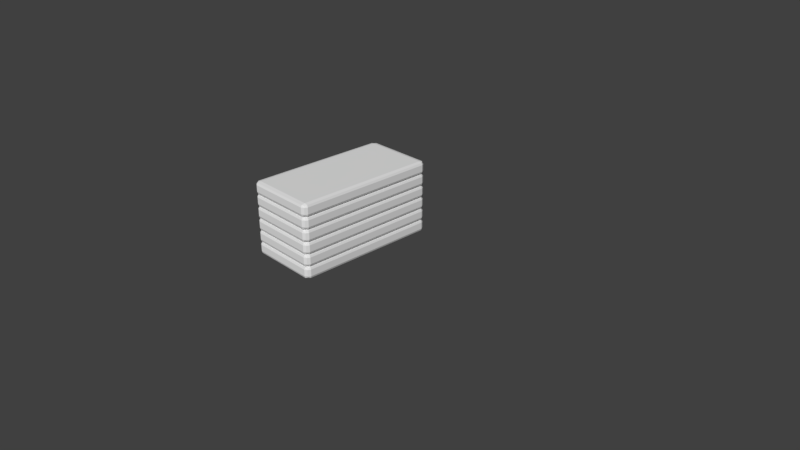 # Source: dominostack.blend  (saved by Blender 2.79.0; exported with 4.5.12 LTS)
import bpy
from mathutils import Matrix  # noqa: F401  (used for matrix-valued properties, if any)

bpy.ops.wm.read_factory_settings(use_empty=True)
scene = bpy.context.scene
scene.name = 'Scene'

# ---- collections
col_collection_1 = bpy.data.collections.new('Collection 1'); scene.collection.children.link(col_collection_1)

# ---- materials (node trees are filled in below, after node groups)
mat_material = bpy.data.materials.new('Material')
mat_material.alpha_threshold = 0.0
mat_material.use_transparent_shadow = False
mat_material.roughness = 0.5
mat_material.line_color = (0.0, 0.0, 0.0, 1.0)

# ---- material node trees

# ---- world
world_world = bpy.data.worlds.new('World'); scene.world = world_world
world_world.color = (0.05088, 0.05088, 0.05088)
world_world.use_sun_shadow = False
world_world.sun_shadow_jitter_overblur = 0.0
world_world.cycles.sampling_method = 'MANUAL'

# ---- cameras
cam_camera = bpy.data.cameras.new('Camera')
cam_camera.clip_end = 100.0
cam_camera.lens = 35.0
cam_camera.sensor_width = 32.0
cam_camera.sensor_height = 18.0
cam_camera.ortho_scale = 7.314
cam_camera.dof.focus_distance = 0.0
cam_camera.dof.aperture_fstop = 128.0

# ---- meshes
me_cube_010 = bpy.data.meshes.new('Cube.010')
me_cube_010.from_pydata([(0.97, 0.97, -0.07167), (0.97, -0.97, -0.07167), (0.03, -0.97, -0.07167), (0.03, 0.97, -0.07167), (0.97, 0.97, 0.065), (0.97, -0.97, 0.065), (0.03, -0.97, 0.065), (0.03, 0.97, 0.065), (0.0554, 0.99, -0.07667), (0.0554, -0.99, -0.07667), (0.0554, 0.99, 0.07), (0.0554, -0.99, 0.07), (0.9455, 0.99, -0.07667), (0.9455, -0.99, -0.07667), (0.9455, 0.99, 0.07), (0.9455, -0.99, 0.07), (0.99, -0.9397, -0.07667), (0.01, -0.9397, -0.07667), (0.99, -0.9397, 0.07), (0.01, -0.9397, 0.07), (0.0554, -0.9397, 0.08), (0.0554, -0.9397, -0.08667), (0.9455, -0.9397, -0.08667), (0.9455, -0.9397, 0.08), (0.01, 0.9434, -0.07667), (0.01, 0.9434, 0.07), (0.0554, 0.9434, -0.08667), (0.9455, 0.9434, -0.08667), (0.99, 0.9434, -0.07667), (0.99, 0.9434, 0.07), (0.0554, 0.9434, 0.08), (0.9455, 0.9434, 0.08), (0.98, 0.98, 0.0429), (0.98, -0.98, 0.0429), (0.02, -0.98, 0.0429), (0.02, 0.98, 0.0429), (0.0554, 1.0, 0.0429), (0.0554, -1.0, 0.0429), (0.9455, -1.0, 0.0429), (0.9455, 1.0, 0.0429), (-1.899e-07, -0.9397, 0.0429), (1.0, -0.9397, 0.0429), (1.0, 0.9434, 0.0429), (1.141e-07, 0.9434, 0.0429), (0.0554, -1.0, -0.04817), (0.9455, -1.0, -0.04817), (-3.717e-08, -0.9397, -0.04817), (1.0, -0.9397, -0.04817), (1.0, 0.9434, -0.04817), (2.922e-07, 0.9434, -0.04817), (0.98, 0.98, -0.04817), (0.98, -0.98, -0.04817), (0.02, -0.98, -0.04817), (0.02, 0.98, -0.04817), (0.0554, 1.0, -0.04817), (0.9455, 1.0, -0.04817)], [], [(21, 9, 2, 17), (20, 19, 6, 11), (41, 18, 5, 33), (37, 11, 6, 34), (43, 25, 7, 35), (54, 8, 3, 53), (55, 12, 8, 54), (38, 15, 11, 37), (23, 20, 11, 15), (22, 13, 9, 21), (16, 1, 13, 22), (18, 23, 15, 5), (33, 5, 15, 38), (50, 0, 12, 55), (29, 31, 23, 18), (28, 16, 22, 27), (27, 22, 21, 26), (31, 30, 20, 23), (34, 6, 19, 40), (42, 29, 18, 41), (30, 25, 19, 20), (26, 21, 17, 24), (8, 26, 24, 3), (10, 7, 25, 30), (32, 4, 29, 42), (14, 10, 30, 31), (12, 27, 26, 8), (0, 28, 27, 12), (4, 14, 31, 29), (40, 19, 25, 43), (46, 40, 43, 49), (50, 32, 42, 48), (48, 42, 41, 47), (52, 34, 40, 46), (4, 32, 39, 14), (51, 33, 38, 45), (45, 38, 37, 44), (14, 39, 36, 10), (10, 36, 35, 7), (49, 43, 35, 53), (44, 37, 34, 52), (47, 41, 33, 51), (16, 47, 51, 1), (9, 44, 52, 2), (24, 49, 53, 3), (13, 45, 44, 9), (1, 51, 45, 13), (2, 52, 46, 17), (28, 48, 47, 16), (0, 50, 48, 28), (17, 46, 49, 24), (32, 50, 55, 39), (39, 55, 54, 36), (36, 54, 53, 35)])
_uv = me_cube_010.uv_layers.new(name='UVMap')
_uv.uv.foreach_set('vector', [0.2307, 0.01727, 0.2312, 0.004707, 0.2376, 0.009631, 0.242, 0.01754, 0.2303, 0.9829, 0.2416, 0.9826, 0.2372, 0.9905, 0.2308, 0.9954, 0.2535, 0.03274, 0.2532, 0.04005, 0.2438, 0.03988, 0.2423, 0.03326, 0.252, 0.1124, 0.2517, 0.1192, 0.2437, 0.1192, 0.2423, 0.1129, 0.6827, 0.04767, 0.6831, 0.04029, 0.6919, 0.04043, 0.6932, 0.0472, 0.2089, 0.4891, 0.2084, 0.4824, 0.2159, 0.4807, 0.2183, 0.4875, 0.01996, 0.4892, 0.02053, 0.4827, 0.2084, 0.4824, 0.2089, 0.4891, 0.4607, 0.1123, 0.461, 0.1193, 0.2517, 0.1192, 0.252, 0.1124, 0.0113, 0.9872, 0.2303, 0.9829, 0.2308, 0.9954, 0.01127, 0.9999, 0.01133, 0.01278, 0.01129, 8.546e-05, 0.2312, 0.004707, 0.2307, 0.01727, 8.546e-05, 0.01266, 0.004806, 0.004805, 0.01129, 8.546e-05, 0.01133, 0.01278, 8.575e-05, 0.9874, 0.0113, 0.9872, 0.01127, 0.9999, 0.004792, 0.9952, 0.4704, 0.1127, 0.4691, 0.1192, 0.461, 0.1193, 0.4607, 0.1123, 0.01034, 0.4876, 0.01298, 0.4806, 0.02053, 0.4827, 0.01996, 0.4892, 0.006918, 0.5275, 0.0185, 0.5293, 0.0113, 0.9872, 8.575e-05, 0.9874, 0.006889, 0.4736, 8.546e-05, 0.01266, 0.01133, 0.01278, 0.01852, 0.4719, 0.01852, 0.4719, 0.01133, 0.01278, 0.2307, 0.01727, 0.2104, 0.4722, 0.0185, 0.5293, 0.2104, 0.5282, 0.2303, 0.9829, 0.0113, 0.9872, 0.2422, 0.04724, 0.2437, 0.04044, 0.2533, 0.04026, 0.2537, 0.04775, 0.6826, 0.0326, 0.683, 0.04009, 0.2532, 0.04005, 0.2535, 0.03274, 0.2104, 0.5282, 0.2219, 0.5264, 0.2416, 0.9826, 0.2303, 0.9829, 0.2104, 0.4722, 0.2307, 0.01727, 0.242, 0.01754, 0.2219, 0.4741, 0.2084, 0.4824, 0.2104, 0.4722, 0.2219, 0.4741, 0.2159, 0.4807, 0.2083, 0.5179, 0.2158, 0.5198, 0.2219, 0.5264, 0.2104, 0.5282, 0.6932, 0.0331, 0.6918, 0.03994, 0.683, 0.04009, 0.6826, 0.0326, 0.02049, 0.5185, 0.2083, 0.5179, 0.2104, 0.5282, 0.0185, 0.5293, 0.02053, 0.4827, 0.01852, 0.4719, 0.2104, 0.4722, 0.2084, 0.4824, 0.01298, 0.4806, 0.006889, 0.4736, 0.01852, 0.4719, 0.02053, 0.4827, 0.01302, 0.5205, 0.02049, 0.5185, 0.0185, 0.5293, 0.006918, 0.5275, 0.2537, 0.04775, 0.2533, 0.04026, 0.6831, 0.04029, 0.6827, 0.04767, 0.2535, 0.07277, 0.2537, 0.04775, 0.6827, 0.04767, 0.6828, 0.07267, 0.693, 0.007134, 0.6932, 0.0331, 0.6826, 0.0326, 0.6828, 0.007612, 0.6828, 0.007612, 0.6826, 0.0326, 0.2535, 0.03274, 0.2535, 0.007701, 0.2424, 0.07326, 0.2422, 0.04724, 0.2537, 0.04775, 0.2535, 0.07277, 0.01302, 0.5205, 0.01053, 0.5139, 0.01992, 0.5121, 0.02049, 0.5185, 0.4703, 0.08714, 0.4704, 0.1127, 0.4607, 0.1123, 0.4608, 0.08754, 0.4608, 0.08754, 0.4607, 0.1123, 0.252, 0.1124, 0.2521, 0.08768, 0.02049, 0.5185, 0.01992, 0.5121, 0.2088, 0.5117, 0.2083, 0.5179, 0.2083, 0.5179, 0.2088, 0.5117, 0.2183, 0.5133, 0.2158, 0.5198, 0.6828, 0.07267, 0.6827, 0.04767, 0.6932, 0.0472, 0.6931, 0.07316, 0.2521, 0.08768, 0.252, 0.1124, 0.2423, 0.1129, 0.2422, 0.08733, 0.2535, 0.007701, 0.2535, 0.03274, 0.2423, 0.03326, 0.2422, 0.007268, 0.2532, 8.546e-05, 0.2535, 0.007701, 0.2422, 0.007268, 0.2437, 0.0002813, 0.2517, 0.08038, 0.2521, 0.08768, 0.2422, 0.08733, 0.2435, 0.08052, 0.6831, 0.08021, 0.6828, 0.07267, 0.6931, 0.07316, 0.6917, 0.08006, 0.4612, 0.08042, 0.4608, 0.08754, 0.2521, 0.08768, 0.2517, 0.08038, 0.469, 0.08052, 0.4703, 0.08714, 0.4608, 0.08754, 0.4612, 0.08042, 0.2439, 0.08006, 0.2424, 0.07326, 0.2535, 0.07277, 0.2532, 0.08021, 0.6831, 0.0001762, 0.6828, 0.007612, 0.2535, 0.007701, 0.2532, 8.546e-05, 0.6916, 0.0003034, 0.693, 0.007134, 0.6828, 0.007612, 0.6831, 0.0001762, 0.2532, 0.08021, 0.2535, 0.07277, 0.6828, 0.07267, 0.6831, 0.08021, 0.01053, 0.5139, 0.01034, 0.4876, 0.01996, 0.4892, 0.01992, 0.5121, 0.01992, 0.5121, 0.01996, 0.4892, 0.2089, 0.4891, 0.2088, 0.5117, 0.2088, 0.5117, 0.2089, 0.4891, 0.2183, 0.4875, 0.2183, 0.5133])
me_cube_010.materials.append(mat_material)
me_cube_010.use_remesh_preserve_volume = False
me_cube_010.use_remesh_preserve_attributes = False
me_cube_010.use_mirror_vertex_groups = False
me_cube_010.update()
me_cube_009 = bpy.data.meshes.new('Cube.009')
me_cube_009.from_pydata([(0.97, 0.97, -0.07167), (0.97, -0.97, -0.07167), (0.03, -0.97, -0.07167), (0.03, 0.97, -0.07167), (0.97, 0.97, 0.065), (0.97, -0.97, 0.065), (0.03, -0.97, 0.065), (0.03, 0.97, 0.065), (0.0554, 0.99, -0.07667), (0.0554, -0.99, -0.07667), (0.0554, 0.99, 0.07), (0.0554, -0.99, 0.07), (0.9455, 0.99, -0.07667), (0.9455, -0.99, -0.07667), (0.9455, 0.99, 0.07), (0.9455, -0.99, 0.07), (0.99, -0.9397, -0.07667), (0.01, -0.9397, -0.07667), (0.99, -0.9397, 0.07), (0.01, -0.9397, 0.07), (0.0554, -0.9397, 0.08), (0.0554, -0.9397, -0.08667), (0.9455, -0.9397, -0.08667), (0.9455, -0.9397, 0.08), (0.01, 0.9434, -0.07667), (0.01, 0.9434, 0.07), (0.0554, 0.9434, -0.08667), (0.9455, 0.9434, -0.08667), (0.99, 0.9434, -0.07667), (0.99, 0.9434, 0.07), (0.0554, 0.9434, 0.08), (0.9455, 0.9434, 0.08), (0.98, 0.98, 0.0429), (0.98, -0.98, 0.0429), (0.02, -0.98, 0.0429), (0.02, 0.98, 0.0429), (0.0554, 1.0, 0.0429), (0.0554, -1.0, 0.0429), (0.9455, -1.0, 0.0429), (0.9455, 1.0, 0.0429), (-1.899e-07, -0.9397, 0.0429), (1.0, -0.9397, 0.0429), (1.0, 0.9434, 0.0429), (1.141e-07, 0.9434, 0.0429), (0.0554, -1.0, -0.04817), (0.9455, -1.0, -0.04817), (-3.717e-08, -0.9397, -0.04817), (1.0, -0.9397, -0.04817), (1.0, 0.9434, -0.04817), (2.922e-07, 0.9434, -0.04817), (0.98, 0.98, -0.04817), (0.98, -0.98, -0.04817), (0.02, -0.98, -0.04817), (0.02, 0.98, -0.04817), (0.0554, 1.0, -0.04817), (0.9455, 1.0, -0.04817)], [], [(21, 9, 2, 17), (20, 19, 6, 11), (41, 18, 5, 33), (37, 11, 6, 34), (43, 25, 7, 35), (54, 8, 3, 53), (55, 12, 8, 54), (38, 15, 11, 37), (23, 20, 11, 15), (22, 13, 9, 21), (16, 1, 13, 22), (18, 23, 15, 5), (33, 5, 15, 38), (50, 0, 12, 55), (29, 31, 23, 18), (28, 16, 22, 27), (27, 22, 21, 26), (31, 30, 20, 23), (34, 6, 19, 40), (42, 29, 18, 41), (30, 25, 19, 20), (26, 21, 17, 24), (8, 26, 24, 3), (10, 7, 25, 30), (32, 4, 29, 42), (14, 10, 30, 31), (12, 27, 26, 8), (0, 28, 27, 12), (4, 14, 31, 29), (40, 19, 25, 43), (46, 40, 43, 49), (50, 32, 42, 48), (48, 42, 41, 47), (52, 34, 40, 46), (4, 32, 39, 14), (51, 33, 38, 45), (45, 38, 37, 44), (14, 39, 36, 10), (10, 36, 35, 7), (49, 43, 35, 53), (44, 37, 34, 52), (47, 41, 33, 51), (16, 47, 51, 1), (9, 44, 52, 2), (24, 49, 53, 3), (13, 45, 44, 9), (1, 51, 45, 13), (2, 52, 46, 17), (28, 48, 47, 16), (0, 50, 48, 28), (17, 46, 49, 24), (32, 50, 55, 39), (39, 55, 54, 36), (36, 54, 53, 35)])
_uv = me_cube_009.uv_layers.new(name='UVMap')
_uv.uv.foreach_set('vector', [0.2307, 0.01727, 0.2312, 0.004707, 0.2376, 0.009631, 0.242, 0.01754, 0.2303, 0.9829, 0.2416, 0.9826, 0.2372, 0.9905, 0.2308, 0.9954, 0.2535, 0.03274, 0.2532, 0.04005, 0.2438, 0.03988, 0.2423, 0.03326, 0.252, 0.1124, 0.2517, 0.1192, 0.2437, 0.1192, 0.2423, 0.1129, 0.6827, 0.04767, 0.6831, 0.04029, 0.6919, 0.04043, 0.6932, 0.0472, 0.2089, 0.4891, 0.2084, 0.4824, 0.2159, 0.4807, 0.2183, 0.4875, 0.01996, 0.4892, 0.02053, 0.4827, 0.2084, 0.4824, 0.2089, 0.4891, 0.4607, 0.1123, 0.461, 0.1193, 0.2517, 0.1192, 0.252, 0.1124, 0.0113, 0.9872, 0.2303, 0.9829, 0.2308, 0.9954, 0.01127, 0.9999, 0.01133, 0.01278, 0.01129, 8.546e-05, 0.2312, 0.004707, 0.2307, 0.01727, 8.546e-05, 0.01266, 0.004806, 0.004805, 0.01129, 8.546e-05, 0.01133, 0.01278, 8.575e-05, 0.9874, 0.0113, 0.9872, 0.01127, 0.9999, 0.004792, 0.9952, 0.4704, 0.1127, 0.4691, 0.1192, 0.461, 0.1193, 0.4607, 0.1123, 0.01034, 0.4876, 0.01298, 0.4806, 0.02053, 0.4827, 0.01996, 0.4892, 0.006918, 0.5275, 0.0185, 0.5293, 0.0113, 0.9872, 8.575e-05, 0.9874, 0.006889, 0.4736, 8.546e-05, 0.01266, 0.01133, 0.01278, 0.01852, 0.4719, 0.01852, 0.4719, 0.01133, 0.01278, 0.2307, 0.01727, 0.2104, 0.4722, 0.0185, 0.5293, 0.2104, 0.5282, 0.2303, 0.9829, 0.0113, 0.9872, 0.2422, 0.04724, 0.2437, 0.04044, 0.2533, 0.04026, 0.2537, 0.04775, 0.6826, 0.0326, 0.683, 0.04009, 0.2532, 0.04005, 0.2535, 0.03274, 0.2104, 0.5282, 0.2219, 0.5264, 0.2416, 0.9826, 0.2303, 0.9829, 0.2104, 0.4722, 0.2307, 0.01727, 0.242, 0.01754, 0.2219, 0.4741, 0.2084, 0.4824, 0.2104, 0.4722, 0.2219, 0.4741, 0.2159, 0.4807, 0.2083, 0.5179, 0.2158, 0.5198, 0.2219, 0.5264, 0.2104, 0.5282, 0.6932, 0.0331, 0.6918, 0.03994, 0.683, 0.04009, 0.6826, 0.0326, 0.02049, 0.5185, 0.2083, 0.5179, 0.2104, 0.5282, 0.0185, 0.5293, 0.02053, 0.4827, 0.01852, 0.4719, 0.2104, 0.4722, 0.2084, 0.4824, 0.01298, 0.4806, 0.006889, 0.4736, 0.01852, 0.4719, 0.02053, 0.4827, 0.01302, 0.5205, 0.02049, 0.5185, 0.0185, 0.5293, 0.006918, 0.5275, 0.2537, 0.04775, 0.2533, 0.04026, 0.6831, 0.04029, 0.6827, 0.04767, 0.2535, 0.07277, 0.2537, 0.04775, 0.6827, 0.04767, 0.6828, 0.07267, 0.693, 0.007134, 0.6932, 0.0331, 0.6826, 0.0326, 0.6828, 0.007612, 0.6828, 0.007612, 0.6826, 0.0326, 0.2535, 0.03274, 0.2535, 0.007701, 0.2424, 0.07326, 0.2422, 0.04724, 0.2537, 0.04775, 0.2535, 0.07277, 0.01302, 0.5205, 0.01053, 0.5139, 0.01992, 0.5121, 0.02049, 0.5185, 0.4703, 0.08714, 0.4704, 0.1127, 0.4607, 0.1123, 0.4608, 0.08754, 0.4608, 0.08754, 0.4607, 0.1123, 0.252, 0.1124, 0.2521, 0.08768, 0.02049, 0.5185, 0.01992, 0.5121, 0.2088, 0.5117, 0.2083, 0.5179, 0.2083, 0.5179, 0.2088, 0.5117, 0.2183, 0.5133, 0.2158, 0.5198, 0.6828, 0.07267, 0.6827, 0.04767, 0.6932, 0.0472, 0.6931, 0.07316, 0.2521, 0.08768, 0.252, 0.1124, 0.2423, 0.1129, 0.2422, 0.08733, 0.2535, 0.007701, 0.2535, 0.03274, 0.2423, 0.03326, 0.2422, 0.007268, 0.2532, 8.546e-05, 0.2535, 0.007701, 0.2422, 0.007268, 0.2437, 0.0002813, 0.2517, 0.08038, 0.2521, 0.08768, 0.2422, 0.08733, 0.2435, 0.08052, 0.6831, 0.08021, 0.6828, 0.07267, 0.6931, 0.07316, 0.6917, 0.08006, 0.4612, 0.08042, 0.4608, 0.08754, 0.2521, 0.08768, 0.2517, 0.08038, 0.469, 0.08052, 0.4703, 0.08714, 0.4608, 0.08754, 0.4612, 0.08042, 0.2439, 0.08006, 0.2424, 0.07326, 0.2535, 0.07277, 0.2532, 0.08021, 0.6831, 0.0001762, 0.6828, 0.007612, 0.2535, 0.007701, 0.2532, 8.546e-05, 0.6916, 0.0003034, 0.693, 0.007134, 0.6828, 0.007612, 0.6831, 0.0001762, 0.2532, 0.08021, 0.2535, 0.07277, 0.6828, 0.07267, 0.6831, 0.08021, 0.01053, 0.5139, 0.01034, 0.4876, 0.01996, 0.4892, 0.01992, 0.5121, 0.01992, 0.5121, 0.01996, 0.4892, 0.2089, 0.4891, 0.2088, 0.5117, 0.2088, 0.5117, 0.2089, 0.4891, 0.2183, 0.4875, 0.2183, 0.5133])
me_cube_009.materials.append(mat_material)
me_cube_009.use_remesh_preserve_volume = False
me_cube_009.use_remesh_preserve_attributes = False
me_cube_009.use_mirror_vertex_groups = False
me_cube_009.update()
me_cube_008 = bpy.data.meshes.new('Cube.008')
me_cube_008.from_pydata([(0.97, 0.97, -0.07167), (0.97, -0.97, -0.07167), (0.03, -0.97, -0.07167), (0.03, 0.97, -0.07167), (0.97, 0.97, 0.065), (0.97, -0.97, 0.065), (0.03, -0.97, 0.065), (0.03, 0.97, 0.065), (0.0554, 0.99, -0.07667), (0.0554, -0.99, -0.07667), (0.0554, 0.99, 0.07), (0.0554, -0.99, 0.07), (0.9455, 0.99, -0.07667), (0.9455, -0.99, -0.07667), (0.9455, 0.99, 0.07), (0.9455, -0.99, 0.07), (0.99, -0.9397, -0.07667), (0.01, -0.9397, -0.07667), (0.99, -0.9397, 0.07), (0.01, -0.9397, 0.07), (0.0554, -0.9397, 0.08), (0.0554, -0.9397, -0.08667), (0.9455, -0.9397, -0.08667), (0.9455, -0.9397, 0.08), (0.01, 0.9434, -0.07667), (0.01, 0.9434, 0.07), (0.0554, 0.9434, -0.08667), (0.9455, 0.9434, -0.08667), (0.99, 0.9434, -0.07667), (0.99, 0.9434, 0.07), (0.0554, 0.9434, 0.08), (0.9455, 0.9434, 0.08), (0.98, 0.98, 0.0429), (0.98, -0.98, 0.0429), (0.02, -0.98, 0.0429), (0.02, 0.98, 0.0429), (0.0554, 1.0, 0.0429), (0.0554, -1.0, 0.0429), (0.9455, -1.0, 0.0429), (0.9455, 1.0, 0.0429), (-1.899e-07, -0.9397, 0.0429), (1.0, -0.9397, 0.0429), (1.0, 0.9434, 0.0429), (1.141e-07, 0.9434, 0.0429), (0.0554, -1.0, -0.04817), (0.9455, -1.0, -0.04817), (-3.717e-08, -0.9397, -0.04817), (1.0, -0.9397, -0.04817), (1.0, 0.9434, -0.04817), (2.922e-07, 0.9434, -0.04817), (0.98, 0.98, -0.04817), (0.98, -0.98, -0.04817), (0.02, -0.98, -0.04817), (0.02, 0.98, -0.04817), (0.0554, 1.0, -0.04817), (0.9455, 1.0, -0.04817)], [], [(21, 9, 2, 17), (20, 19, 6, 11), (41, 18, 5, 33), (37, 11, 6, 34), (43, 25, 7, 35), (54, 8, 3, 53), (55, 12, 8, 54), (38, 15, 11, 37), (23, 20, 11, 15), (22, 13, 9, 21), (16, 1, 13, 22), (18, 23, 15, 5), (33, 5, 15, 38), (50, 0, 12, 55), (29, 31, 23, 18), (28, 16, 22, 27), (27, 22, 21, 26), (31, 30, 20, 23), (34, 6, 19, 40), (42, 29, 18, 41), (30, 25, 19, 20), (26, 21, 17, 24), (8, 26, 24, 3), (10, 7, 25, 30), (32, 4, 29, 42), (14, 10, 30, 31), (12, 27, 26, 8), (0, 28, 27, 12), (4, 14, 31, 29), (40, 19, 25, 43), (46, 40, 43, 49), (50, 32, 42, 48), (48, 42, 41, 47), (52, 34, 40, 46), (4, 32, 39, 14), (51, 33, 38, 45), (45, 38, 37, 44), (14, 39, 36, 10), (10, 36, 35, 7), (49, 43, 35, 53), (44, 37, 34, 52), (47, 41, 33, 51), (16, 47, 51, 1), (9, 44, 52, 2), (24, 49, 53, 3), (13, 45, 44, 9), (1, 51, 45, 13), (2, 52, 46, 17), (28, 48, 47, 16), (0, 50, 48, 28), (17, 46, 49, 24), (32, 50, 55, 39), (39, 55, 54, 36), (36, 54, 53, 35)])
_uv = me_cube_008.uv_layers.new(name='UVMap')
_uv.uv.foreach_set('vector', [0.2307, 0.01727, 0.2312, 0.004707, 0.2376, 0.009631, 0.242, 0.01754, 0.2303, 0.9829, 0.2416, 0.9826, 0.2372, 0.9905, 0.2308, 0.9954, 0.2535, 0.03274, 0.2532, 0.04005, 0.2438, 0.03988, 0.2423, 0.03326, 0.252, 0.1124, 0.2517, 0.1192, 0.2437, 0.1192, 0.2423, 0.1129, 0.6827, 0.04767, 0.6831, 0.04029, 0.6919, 0.04043, 0.6932, 0.0472, 0.2089, 0.4891, 0.2084, 0.4824, 0.2159, 0.4807, 0.2183, 0.4875, 0.01996, 0.4892, 0.02053, 0.4827, 0.2084, 0.4824, 0.2089, 0.4891, 0.4607, 0.1123, 0.461, 0.1193, 0.2517, 0.1192, 0.252, 0.1124, 0.0113, 0.9872, 0.2303, 0.9829, 0.2308, 0.9954, 0.01127, 0.9999, 0.01133, 0.01278, 0.01129, 8.546e-05, 0.2312, 0.004707, 0.2307, 0.01727, 8.546e-05, 0.01266, 0.004806, 0.004805, 0.01129, 8.546e-05, 0.01133, 0.01278, 8.575e-05, 0.9874, 0.0113, 0.9872, 0.01127, 0.9999, 0.004792, 0.9952, 0.4704, 0.1127, 0.4691, 0.1192, 0.461, 0.1193, 0.4607, 0.1123, 0.01034, 0.4876, 0.01298, 0.4806, 0.02053, 0.4827, 0.01996, 0.4892, 0.006918, 0.5275, 0.0185, 0.5293, 0.0113, 0.9872, 8.575e-05, 0.9874, 0.006889, 0.4736, 8.546e-05, 0.01266, 0.01133, 0.01278, 0.01852, 0.4719, 0.01852, 0.4719, 0.01133, 0.01278, 0.2307, 0.01727, 0.2104, 0.4722, 0.0185, 0.5293, 0.2104, 0.5282, 0.2303, 0.9829, 0.0113, 0.9872, 0.2422, 0.04724, 0.2437, 0.04044, 0.2533, 0.04026, 0.2537, 0.04775, 0.6826, 0.0326, 0.683, 0.04009, 0.2532, 0.04005, 0.2535, 0.03274, 0.2104, 0.5282, 0.2219, 0.5264, 0.2416, 0.9826, 0.2303, 0.9829, 0.2104, 0.4722, 0.2307, 0.01727, 0.242, 0.01754, 0.2219, 0.4741, 0.2084, 0.4824, 0.2104, 0.4722, 0.2219, 0.4741, 0.2159, 0.4807, 0.2083, 0.5179, 0.2158, 0.5198, 0.2219, 0.5264, 0.2104, 0.5282, 0.6932, 0.0331, 0.6918, 0.03994, 0.683, 0.04009, 0.6826, 0.0326, 0.02049, 0.5185, 0.2083, 0.5179, 0.2104, 0.5282, 0.0185, 0.5293, 0.02053, 0.4827, 0.01852, 0.4719, 0.2104, 0.4722, 0.2084, 0.4824, 0.01298, 0.4806, 0.006889, 0.4736, 0.01852, 0.4719, 0.02053, 0.4827, 0.01302, 0.5205, 0.02049, 0.5185, 0.0185, 0.5293, 0.006918, 0.5275, 0.2537, 0.04775, 0.2533, 0.04026, 0.6831, 0.04029, 0.6827, 0.04767, 0.2535, 0.07277, 0.2537, 0.04775, 0.6827, 0.04767, 0.6828, 0.07267, 0.693, 0.007134, 0.6932, 0.0331, 0.6826, 0.0326, 0.6828, 0.007612, 0.6828, 0.007612, 0.6826, 0.0326, 0.2535, 0.03274, 0.2535, 0.007701, 0.2424, 0.07326, 0.2422, 0.04724, 0.2537, 0.04775, 0.2535, 0.07277, 0.01302, 0.5205, 0.01053, 0.5139, 0.01992, 0.5121, 0.02049, 0.5185, 0.4703, 0.08714, 0.4704, 0.1127, 0.4607, 0.1123, 0.4608, 0.08754, 0.4608, 0.08754, 0.4607, 0.1123, 0.252, 0.1124, 0.2521, 0.08768, 0.02049, 0.5185, 0.01992, 0.5121, 0.2088, 0.5117, 0.2083, 0.5179, 0.2083, 0.5179, 0.2088, 0.5117, 0.2183, 0.5133, 0.2158, 0.5198, 0.6828, 0.07267, 0.6827, 0.04767, 0.6932, 0.0472, 0.6931, 0.07316, 0.2521, 0.08768, 0.252, 0.1124, 0.2423, 0.1129, 0.2422, 0.08733, 0.2535, 0.007701, 0.2535, 0.03274, 0.2423, 0.03326, 0.2422, 0.007268, 0.2532, 8.546e-05, 0.2535, 0.007701, 0.2422, 0.007268, 0.2437, 0.0002813, 0.2517, 0.08038, 0.2521, 0.08768, 0.2422, 0.08733, 0.2435, 0.08052, 0.6831, 0.08021, 0.6828, 0.07267, 0.6931, 0.07316, 0.6917, 0.08006, 0.4612, 0.08042, 0.4608, 0.08754, 0.2521, 0.08768, 0.2517, 0.08038, 0.469, 0.08052, 0.4703, 0.08714, 0.4608, 0.08754, 0.4612, 0.08042, 0.2439, 0.08006, 0.2424, 0.07326, 0.2535, 0.07277, 0.2532, 0.08021, 0.6831, 0.0001762, 0.6828, 0.007612, 0.2535, 0.007701, 0.2532, 8.546e-05, 0.6916, 0.0003034, 0.693, 0.007134, 0.6828, 0.007612, 0.6831, 0.0001762, 0.2532, 0.08021, 0.2535, 0.07277, 0.6828, 0.07267, 0.6831, 0.08021, 0.01053, 0.5139, 0.01034, 0.4876, 0.01996, 0.4892, 0.01992, 0.5121, 0.01992, 0.5121, 0.01996, 0.4892, 0.2089, 0.4891, 0.2088, 0.5117, 0.2088, 0.5117, 0.2089, 0.4891, 0.2183, 0.4875, 0.2183, 0.5133])
me_cube_008.materials.append(mat_material)
me_cube_008.use_remesh_preserve_volume = False
me_cube_008.use_remesh_preserve_attributes = False
me_cube_008.use_mirror_vertex_groups = False
me_cube_008.update()
me_cube_007 = bpy.data.meshes.new('Cube.007')
me_cube_007.from_pydata([(0.97, 0.97, -0.07167), (0.97, -0.97, -0.07167), (0.03, -0.97, -0.07167), (0.03, 0.97, -0.07167), (0.97, 0.97, 0.065), (0.97, -0.97, 0.065), (0.03, -0.97, 0.065), (0.03, 0.97, 0.065), (0.0554, 0.99, -0.07667), (0.0554, -0.99, -0.07667), (0.0554, 0.99, 0.07), (0.0554, -0.99, 0.07), (0.9455, 0.99, -0.07667), (0.9455, -0.99, -0.07667), (0.9455, 0.99, 0.07), (0.9455, -0.99, 0.07), (0.99, -0.9397, -0.07667), (0.01, -0.9397, -0.07667), (0.99, -0.9397, 0.07), (0.01, -0.9397, 0.07), (0.0554, -0.9397, 0.08), (0.0554, -0.9397, -0.08667), (0.9455, -0.9397, -0.08667), (0.9455, -0.9397, 0.08), (0.01, 0.9434, -0.07667), (0.01, 0.9434, 0.07), (0.0554, 0.9434, -0.08667), (0.9455, 0.9434, -0.08667), (0.99, 0.9434, -0.07667), (0.99, 0.9434, 0.07), (0.0554, 0.9434, 0.08), (0.9455, 0.9434, 0.08), (0.98, 0.98, 0.0429), (0.98, -0.98, 0.0429), (0.02, -0.98, 0.0429), (0.02, 0.98, 0.0429), (0.0554, 1.0, 0.0429), (0.0554, -1.0, 0.0429), (0.9455, -1.0, 0.0429), (0.9455, 1.0, 0.0429), (-1.899e-07, -0.9397, 0.0429), (1.0, -0.9397, 0.0429), (1.0, 0.9434, 0.0429), (1.141e-07, 0.9434, 0.0429), (0.0554, -1.0, -0.04817), (0.9455, -1.0, -0.04817), (-3.717e-08, -0.9397, -0.04817), (1.0, -0.9397, -0.04817), (1.0, 0.9434, -0.04817), (2.922e-07, 0.9434, -0.04817), (0.98, 0.98, -0.04817), (0.98, -0.98, -0.04817), (0.02, -0.98, -0.04817), (0.02, 0.98, -0.04817), (0.0554, 1.0, -0.04817), (0.9455, 1.0, -0.04817)], [], [(21, 9, 2, 17), (20, 19, 6, 11), (41, 18, 5, 33), (37, 11, 6, 34), (43, 25, 7, 35), (54, 8, 3, 53), (55, 12, 8, 54), (38, 15, 11, 37), (23, 20, 11, 15), (22, 13, 9, 21), (16, 1, 13, 22), (18, 23, 15, 5), (33, 5, 15, 38), (50, 0, 12, 55), (29, 31, 23, 18), (28, 16, 22, 27), (27, 22, 21, 26), (31, 30, 20, 23), (34, 6, 19, 40), (42, 29, 18, 41), (30, 25, 19, 20), (26, 21, 17, 24), (8, 26, 24, 3), (10, 7, 25, 30), (32, 4, 29, 42), (14, 10, 30, 31), (12, 27, 26, 8), (0, 28, 27, 12), (4, 14, 31, 29), (40, 19, 25, 43), (46, 40, 43, 49), (50, 32, 42, 48), (48, 42, 41, 47), (52, 34, 40, 46), (4, 32, 39, 14), (51, 33, 38, 45), (45, 38, 37, 44), (14, 39, 36, 10), (10, 36, 35, 7), (49, 43, 35, 53), (44, 37, 34, 52), (47, 41, 33, 51), (16, 47, 51, 1), (9, 44, 52, 2), (24, 49, 53, 3), (13, 45, 44, 9), (1, 51, 45, 13), (2, 52, 46, 17), (28, 48, 47, 16), (0, 50, 48, 28), (17, 46, 49, 24), (32, 50, 55, 39), (39, 55, 54, 36), (36, 54, 53, 35)])
_uv = me_cube_007.uv_layers.new(name='UVMap')
_uv.uv.foreach_set('vector', [0.2307, 0.01727, 0.2312, 0.004707, 0.2376, 0.009631, 0.242, 0.01754, 0.2303, 0.9829, 0.2416, 0.9826, 0.2372, 0.9905, 0.2308, 0.9954, 0.2535, 0.03274, 0.2532, 0.04005, 0.2438, 0.03988, 0.2423, 0.03326, 0.252, 0.1124, 0.2517, 0.1192, 0.2437, 0.1192, 0.2423, 0.1129, 0.6827, 0.04767, 0.6831, 0.04029, 0.6919, 0.04043, 0.6932, 0.0472, 0.2089, 0.4891, 0.2084, 0.4824, 0.2159, 0.4807, 0.2183, 0.4875, 0.01996, 0.4892, 0.02053, 0.4827, 0.2084, 0.4824, 0.2089, 0.4891, 0.4607, 0.1123, 0.461, 0.1193, 0.2517, 0.1192, 0.252, 0.1124, 0.0113, 0.9872, 0.2303, 0.9829, 0.2308, 0.9954, 0.01127, 0.9999, 0.01133, 0.01278, 0.01129, 8.546e-05, 0.2312, 0.004707, 0.2307, 0.01727, 8.546e-05, 0.01266, 0.004806, 0.004805, 0.01129, 8.546e-05, 0.01133, 0.01278, 8.575e-05, 0.9874, 0.0113, 0.9872, 0.01127, 0.9999, 0.004792, 0.9952, 0.4704, 0.1127, 0.4691, 0.1192, 0.461, 0.1193, 0.4607, 0.1123, 0.01034, 0.4876, 0.01298, 0.4806, 0.02053, 0.4827, 0.01996, 0.4892, 0.006918, 0.5275, 0.0185, 0.5293, 0.0113, 0.9872, 8.575e-05, 0.9874, 0.006889, 0.4736, 8.546e-05, 0.01266, 0.01133, 0.01278, 0.01852, 0.4719, 0.01852, 0.4719, 0.01133, 0.01278, 0.2307, 0.01727, 0.2104, 0.4722, 0.0185, 0.5293, 0.2104, 0.5282, 0.2303, 0.9829, 0.0113, 0.9872, 0.2422, 0.04724, 0.2437, 0.04044, 0.2533, 0.04026, 0.2537, 0.04775, 0.6826, 0.0326, 0.683, 0.04009, 0.2532, 0.04005, 0.2535, 0.03274, 0.2104, 0.5282, 0.2219, 0.5264, 0.2416, 0.9826, 0.2303, 0.9829, 0.2104, 0.4722, 0.2307, 0.01727, 0.242, 0.01754, 0.2219, 0.4741, 0.2084, 0.4824, 0.2104, 0.4722, 0.2219, 0.4741, 0.2159, 0.4807, 0.2083, 0.5179, 0.2158, 0.5198, 0.2219, 0.5264, 0.2104, 0.5282, 0.6932, 0.0331, 0.6918, 0.03994, 0.683, 0.04009, 0.6826, 0.0326, 0.02049, 0.5185, 0.2083, 0.5179, 0.2104, 0.5282, 0.0185, 0.5293, 0.02053, 0.4827, 0.01852, 0.4719, 0.2104, 0.4722, 0.2084, 0.4824, 0.01298, 0.4806, 0.006889, 0.4736, 0.01852, 0.4719, 0.02053, 0.4827, 0.01302, 0.5205, 0.02049, 0.5185, 0.0185, 0.5293, 0.006918, 0.5275, 0.2537, 0.04775, 0.2533, 0.04026, 0.6831, 0.04029, 0.6827, 0.04767, 0.2535, 0.07277, 0.2537, 0.04775, 0.6827, 0.04767, 0.6828, 0.07267, 0.693, 0.007134, 0.6932, 0.0331, 0.6826, 0.0326, 0.6828, 0.007612, 0.6828, 0.007612, 0.6826, 0.0326, 0.2535, 0.03274, 0.2535, 0.007701, 0.2424, 0.07326, 0.2422, 0.04724, 0.2537, 0.04775, 0.2535, 0.07277, 0.01302, 0.5205, 0.01053, 0.5139, 0.01992, 0.5121, 0.02049, 0.5185, 0.4703, 0.08714, 0.4704, 0.1127, 0.4607, 0.1123, 0.4608, 0.08754, 0.4608, 0.08754, 0.4607, 0.1123, 0.252, 0.1124, 0.2521, 0.08768, 0.02049, 0.5185, 0.01992, 0.5121, 0.2088, 0.5117, 0.2083, 0.5179, 0.2083, 0.5179, 0.2088, 0.5117, 0.2183, 0.5133, 0.2158, 0.5198, 0.6828, 0.07267, 0.6827, 0.04767, 0.6932, 0.0472, 0.6931, 0.07316, 0.2521, 0.08768, 0.252, 0.1124, 0.2423, 0.1129, 0.2422, 0.08733, 0.2535, 0.007701, 0.2535, 0.03274, 0.2423, 0.03326, 0.2422, 0.007268, 0.2532, 8.546e-05, 0.2535, 0.007701, 0.2422, 0.007268, 0.2437, 0.0002813, 0.2517, 0.08038, 0.2521, 0.08768, 0.2422, 0.08733, 0.2435, 0.08052, 0.6831, 0.08021, 0.6828, 0.07267, 0.6931, 0.07316, 0.6917, 0.08006, 0.4612, 0.08042, 0.4608, 0.08754, 0.2521, 0.08768, 0.2517, 0.08038, 0.469, 0.08052, 0.4703, 0.08714, 0.4608, 0.08754, 0.4612, 0.08042, 0.2439, 0.08006, 0.2424, 0.07326, 0.2535, 0.07277, 0.2532, 0.08021, 0.6831, 0.0001762, 0.6828, 0.007612, 0.2535, 0.007701, 0.2532, 8.546e-05, 0.6916, 0.0003034, 0.693, 0.007134, 0.6828, 0.007612, 0.6831, 0.0001762, 0.2532, 0.08021, 0.2535, 0.07277, 0.6828, 0.07267, 0.6831, 0.08021, 0.01053, 0.5139, 0.01034, 0.4876, 0.01996, 0.4892, 0.01992, 0.5121, 0.01992, 0.5121, 0.01996, 0.4892, 0.2089, 0.4891, 0.2088, 0.5117, 0.2088, 0.5117, 0.2089, 0.4891, 0.2183, 0.4875, 0.2183, 0.5133])
me_cube_007.materials.append(mat_material)
me_cube_007.use_remesh_preserve_volume = False
me_cube_007.use_remesh_preserve_attributes = False
me_cube_007.use_mirror_vertex_groups = False
me_cube_007.update()
me_cube_006 = bpy.data.meshes.new('Cube.006')
me_cube_006.from_pydata([(0.97, 0.97, -0.07167), (0.97, -0.97, -0.07167), (0.03, -0.97, -0.07167), (0.03, 0.97, -0.07167), (0.97, 0.97, 0.065), (0.97, -0.97, 0.065), (0.03, -0.97, 0.065), (0.03, 0.97, 0.065), (0.0554, 0.99, -0.07667), (0.0554, -0.99, -0.07667), (0.0554, 0.99, 0.07), (0.0554, -0.99, 0.07), (0.9455, 0.99, -0.07667), (0.9455, -0.99, -0.07667), (0.9455, 0.99, 0.07), (0.9455, -0.99, 0.07), (0.99, -0.9397, -0.07667), (0.01, -0.9397, -0.07667), (0.99, -0.9397, 0.07), (0.01, -0.9397, 0.07), (0.0554, -0.9397, 0.08), (0.0554, -0.9397, -0.08667), (0.9455, -0.9397, -0.08667), (0.9455, -0.9397, 0.08), (0.01, 0.9434, -0.07667), (0.01, 0.9434, 0.07), (0.0554, 0.9434, -0.08667), (0.9455, 0.9434, -0.08667), (0.99, 0.9434, -0.07667), (0.99, 0.9434, 0.07), (0.0554, 0.9434, 0.08), (0.9455, 0.9434, 0.08), (0.98, 0.98, 0.0429), (0.98, -0.98, 0.0429), (0.02, -0.98, 0.0429), (0.02, 0.98, 0.0429), (0.0554, 1.0, 0.0429), (0.0554, -1.0, 0.0429), (0.9455, -1.0, 0.0429), (0.9455, 1.0, 0.0429), (-1.899e-07, -0.9397, 0.0429), (1.0, -0.9397, 0.0429), (1.0, 0.9434, 0.0429), (1.141e-07, 0.9434, 0.0429), (0.0554, -1.0, -0.04817), (0.9455, -1.0, -0.04817), (-3.717e-08, -0.9397, -0.04817), (1.0, -0.9397, -0.04817), (1.0, 0.9434, -0.04817), (2.922e-07, 0.9434, -0.04817), (0.98, 0.98, -0.04817), (0.98, -0.98, -0.04817), (0.02, -0.98, -0.04817), (0.02, 0.98, -0.04817), (0.0554, 1.0, -0.04817), (0.9455, 1.0, -0.04817)], [], [(21, 9, 2, 17), (20, 19, 6, 11), (41, 18, 5, 33), (37, 11, 6, 34), (43, 25, 7, 35), (54, 8, 3, 53), (55, 12, 8, 54), (38, 15, 11, 37), (23, 20, 11, 15), (22, 13, 9, 21), (16, 1, 13, 22), (18, 23, 15, 5), (33, 5, 15, 38), (50, 0, 12, 55), (29, 31, 23, 18), (28, 16, 22, 27), (27, 22, 21, 26), (31, 30, 20, 23), (34, 6, 19, 40), (42, 29, 18, 41), (30, 25, 19, 20), (26, 21, 17, 24), (8, 26, 24, 3), (10, 7, 25, 30), (32, 4, 29, 42), (14, 10, 30, 31), (12, 27, 26, 8), (0, 28, 27, 12), (4, 14, 31, 29), (40, 19, 25, 43), (46, 40, 43, 49), (50, 32, 42, 48), (48, 42, 41, 47), (52, 34, 40, 46), (4, 32, 39, 14), (51, 33, 38, 45), (45, 38, 37, 44), (14, 39, 36, 10), (10, 36, 35, 7), (49, 43, 35, 53), (44, 37, 34, 52), (47, 41, 33, 51), (16, 47, 51, 1), (9, 44, 52, 2), (24, 49, 53, 3), (13, 45, 44, 9), (1, 51, 45, 13), (2, 52, 46, 17), (28, 48, 47, 16), (0, 50, 48, 28), (17, 46, 49, 24), (32, 50, 55, 39), (39, 55, 54, 36), (36, 54, 53, 35)])
_uv = me_cube_006.uv_layers.new(name='UVMap')
_uv.uv.foreach_set('vector', [0.2307, 0.01727, 0.2312, 0.004707, 0.2376, 0.009631, 0.242, 0.01754, 0.2303, 0.9829, 0.2416, 0.9826, 0.2372, 0.9905, 0.2308, 0.9954, 0.2535, 0.03274, 0.2532, 0.04005, 0.2438, 0.03988, 0.2423, 0.03326, 0.252, 0.1124, 0.2517, 0.1192, 0.2437, 0.1192, 0.2423, 0.1129, 0.6827, 0.04767, 0.6831, 0.04029, 0.6919, 0.04043, 0.6932, 0.0472, 0.2089, 0.4891, 0.2084, 0.4824, 0.2159, 0.4807, 0.2183, 0.4875, 0.01996, 0.4892, 0.02053, 0.4827, 0.2084, 0.4824, 0.2089, 0.4891, 0.4607, 0.1123, 0.461, 0.1193, 0.2517, 0.1192, 0.252, 0.1124, 0.0113, 0.9872, 0.2303, 0.9829, 0.2308, 0.9954, 0.01127, 0.9999, 0.01133, 0.01278, 0.01129, 8.546e-05, 0.2312, 0.004707, 0.2307, 0.01727, 8.546e-05, 0.01266, 0.004806, 0.004805, 0.01129, 8.546e-05, 0.01133, 0.01278, 8.575e-05, 0.9874, 0.0113, 0.9872, 0.01127, 0.9999, 0.004792, 0.9952, 0.4704, 0.1127, 0.4691, 0.1192, 0.461, 0.1193, 0.4607, 0.1123, 0.01034, 0.4876, 0.01298, 0.4806, 0.02053, 0.4827, 0.01996, 0.4892, 0.006918, 0.5275, 0.0185, 0.5293, 0.0113, 0.9872, 8.575e-05, 0.9874, 0.006889, 0.4736, 8.546e-05, 0.01266, 0.01133, 0.01278, 0.01852, 0.4719, 0.01852, 0.4719, 0.01133, 0.01278, 0.2307, 0.01727, 0.2104, 0.4722, 0.0185, 0.5293, 0.2104, 0.5282, 0.2303, 0.9829, 0.0113, 0.9872, 0.2422, 0.04724, 0.2437, 0.04044, 0.2533, 0.04026, 0.2537, 0.04775, 0.6826, 0.0326, 0.683, 0.04009, 0.2532, 0.04005, 0.2535, 0.03274, 0.2104, 0.5282, 0.2219, 0.5264, 0.2416, 0.9826, 0.2303, 0.9829, 0.2104, 0.4722, 0.2307, 0.01727, 0.242, 0.01754, 0.2219, 0.4741, 0.2084, 0.4824, 0.2104, 0.4722, 0.2219, 0.4741, 0.2159, 0.4807, 0.2083, 0.5179, 0.2158, 0.5198, 0.2219, 0.5264, 0.2104, 0.5282, 0.6932, 0.0331, 0.6918, 0.03994, 0.683, 0.04009, 0.6826, 0.0326, 0.02049, 0.5185, 0.2083, 0.5179, 0.2104, 0.5282, 0.0185, 0.5293, 0.02053, 0.4827, 0.01852, 0.4719, 0.2104, 0.4722, 0.2084, 0.4824, 0.01298, 0.4806, 0.006889, 0.4736, 0.01852, 0.4719, 0.02053, 0.4827, 0.01302, 0.5205, 0.02049, 0.5185, 0.0185, 0.5293, 0.006918, 0.5275, 0.2537, 0.04775, 0.2533, 0.04026, 0.6831, 0.04029, 0.6827, 0.04767, 0.2535, 0.07277, 0.2537, 0.04775, 0.6827, 0.04767, 0.6828, 0.07267, 0.693, 0.007134, 0.6932, 0.0331, 0.6826, 0.0326, 0.6828, 0.007612, 0.6828, 0.007612, 0.6826, 0.0326, 0.2535, 0.03274, 0.2535, 0.007701, 0.2424, 0.07326, 0.2422, 0.04724, 0.2537, 0.04775, 0.2535, 0.07277, 0.01302, 0.5205, 0.01053, 0.5139, 0.01992, 0.5121, 0.02049, 0.5185, 0.4703, 0.08714, 0.4704, 0.1127, 0.4607, 0.1123, 0.4608, 0.08754, 0.4608, 0.08754, 0.4607, 0.1123, 0.252, 0.1124, 0.2521, 0.08768, 0.02049, 0.5185, 0.01992, 0.5121, 0.2088, 0.5117, 0.2083, 0.5179, 0.2083, 0.5179, 0.2088, 0.5117, 0.2183, 0.5133, 0.2158, 0.5198, 0.6828, 0.07267, 0.6827, 0.04767, 0.6932, 0.0472, 0.6931, 0.07316, 0.2521, 0.08768, 0.252, 0.1124, 0.2423, 0.1129, 0.2422, 0.08733, 0.2535, 0.007701, 0.2535, 0.03274, 0.2423, 0.03326, 0.2422, 0.007268, 0.2532, 8.546e-05, 0.2535, 0.007701, 0.2422, 0.007268, 0.2437, 0.0002813, 0.2517, 0.08038, 0.2521, 0.08768, 0.2422, 0.08733, 0.2435, 0.08052, 0.6831, 0.08021, 0.6828, 0.07267, 0.6931, 0.07316, 0.6917, 0.08006, 0.4612, 0.08042, 0.4608, 0.08754, 0.2521, 0.08768, 0.2517, 0.08038, 0.469, 0.08052, 0.4703, 0.08714, 0.4608, 0.08754, 0.4612, 0.08042, 0.2439, 0.08006, 0.2424, 0.07326, 0.2535, 0.07277, 0.2532, 0.08021, 0.6831, 0.0001762, 0.6828, 0.007612, 0.2535, 0.007701, 0.2532, 8.546e-05, 0.6916, 0.0003034, 0.693, 0.007134, 0.6828, 0.007612, 0.6831, 0.0001762, 0.2532, 0.08021, 0.2535, 0.07277, 0.6828, 0.07267, 0.6831, 0.08021, 0.01053, 0.5139, 0.01034, 0.4876, 0.01996, 0.4892, 0.01992, 0.5121, 0.01992, 0.5121, 0.01996, 0.4892, 0.2089, 0.4891, 0.2088, 0.5117, 0.2088, 0.5117, 0.2089, 0.4891, 0.2183, 0.4875, 0.2183, 0.5133])
me_cube_006.materials.append(mat_material)
me_cube_006.use_remesh_preserve_volume = False
me_cube_006.use_remesh_preserve_attributes = False
me_cube_006.use_mirror_vertex_groups = False
me_cube_006.update()
me_cube = bpy.data.meshes.new('Cube')
me_cube.from_pydata([(0.97, 0.97, -0.07167), (0.97, -0.97, -0.07167), (0.03, -0.97, -0.07167), (0.03, 0.97, -0.07167), (0.97, 0.97, 0.065), (0.97, -0.97, 0.065), (0.03, -0.97, 0.065), (0.03, 0.97, 0.065), (0.0554, 0.99, -0.07667), (0.0554, -0.99, -0.07667), (0.0554, 0.99, 0.07), (0.0554, -0.99, 0.07), (0.9455, 0.99, -0.07667), (0.9455, -0.99, -0.07667), (0.9455, 0.99, 0.07), (0.9455, -0.99, 0.07), (0.99, -0.9397, -0.07667), (0.01, -0.9397, -0.07667), (0.99, -0.9397, 0.07), (0.01, -0.9397, 0.07), (0.0554, -0.9397, 0.08), (0.0554, -0.9397, -0.08667), (0.9455, -0.9397, -0.08667), (0.9455, -0.9397, 0.08), (0.01, 0.9434, -0.07667), (0.01, 0.9434, 0.07), (0.0554, 0.9434, -0.08667), (0.9455, 0.9434, -0.08667), (0.99, 0.9434, -0.07667), (0.99, 0.9434, 0.07), (0.0554, 0.9434, 0.08), (0.9455, 0.9434, 0.08), (0.98, 0.98, 0.0429), (0.98, -0.98, 0.0429), (0.02, -0.98, 0.0429), (0.02, 0.98, 0.0429), (0.0554, 1.0, 0.0429), (0.0554, -1.0, 0.0429), (0.9455, -1.0, 0.0429), (0.9455, 1.0, 0.0429), (-1.899e-07, -0.9397, 0.0429), (1.0, -0.9397, 0.0429), (1.0, 0.9434, 0.0429), (1.141e-07, 0.9434, 0.0429), (0.0554, -1.0, -0.04817), (0.9455, -1.0, -0.04817), (-3.717e-08, -0.9397, -0.04817), (1.0, -0.9397, -0.04817), (1.0, 0.9434, -0.04817), (2.922e-07, 0.9434, -0.04817), (0.98, 0.98, -0.04817), (0.98, -0.98, -0.04817), (0.02, -0.98, -0.04817), (0.02, 0.98, -0.04817), (0.0554, 1.0, -0.04817), (0.9455, 1.0, -0.04817)], [], [(21, 9, 2, 17), (20, 19, 6, 11), (41, 18, 5, 33), (37, 11, 6, 34), (43, 25, 7, 35), (54, 8, 3, 53), (55, 12, 8, 54), (38, 15, 11, 37), (23, 20, 11, 15), (22, 13, 9, 21), (16, 1, 13, 22), (18, 23, 15, 5), (33, 5, 15, 38), (50, 0, 12, 55), (29, 31, 23, 18), (28, 16, 22, 27), (27, 22, 21, 26), (31, 30, 20, 23), (34, 6, 19, 40), (42, 29, 18, 41), (30, 25, 19, 20), (26, 21, 17, 24), (8, 26, 24, 3), (10, 7, 25, 30), (32, 4, 29, 42), (14, 10, 30, 31), (12, 27, 26, 8), (0, 28, 27, 12), (4, 14, 31, 29), (40, 19, 25, 43), (46, 40, 43, 49), (50, 32, 42, 48), (48, 42, 41, 47), (52, 34, 40, 46), (4, 32, 39, 14), (51, 33, 38, 45), (45, 38, 37, 44), (14, 39, 36, 10), (10, 36, 35, 7), (49, 43, 35, 53), (44, 37, 34, 52), (47, 41, 33, 51), (16, 47, 51, 1), (9, 44, 52, 2), (24, 49, 53, 3), (13, 45, 44, 9), (1, 51, 45, 13), (2, 52, 46, 17), (28, 48, 47, 16), (0, 50, 48, 28), (17, 46, 49, 24), (32, 50, 55, 39), (39, 55, 54, 36), (36, 54, 53, 35)])
_uv = me_cube.uv_layers.new(name='UVMap')
_uv.uv.foreach_set('vector', [0.2307, 0.01727, 0.2312, 0.004707, 0.2376, 0.009631, 0.242, 0.01754, 0.2303, 0.9829, 0.2416, 0.9826, 0.2372, 0.9905, 0.2308, 0.9954, 0.2535, 0.03274, 0.2532, 0.04005, 0.2438, 0.03988, 0.2423, 0.03326, 0.252, 0.1124, 0.2517, 0.1192, 0.2437, 0.1192, 0.2423, 0.1129, 0.6827, 0.04767, 0.6831, 0.04029, 0.6919, 0.04043, 0.6932, 0.0472, 0.2089, 0.4891, 0.2084, 0.4824, 0.2159, 0.4807, 0.2183, 0.4875, 0.01996, 0.4892, 0.02053, 0.4827, 0.2084, 0.4824, 0.2089, 0.4891, 0.4607, 0.1123, 0.461, 0.1193, 0.2517, 0.1192, 0.252, 0.1124, 0.0113, 0.9872, 0.2303, 0.9829, 0.2308, 0.9954, 0.01127, 0.9999, 0.01133, 0.01278, 0.01129, 8.546e-05, 0.2312, 0.004707, 0.2307, 0.01727, 8.546e-05, 0.01266, 0.004806, 0.004805, 0.01129, 8.546e-05, 0.01133, 0.01278, 8.575e-05, 0.9874, 0.0113, 0.9872, 0.01127, 0.9999, 0.004792, 0.9952, 0.4704, 0.1127, 0.4691, 0.1192, 0.461, 0.1193, 0.4607, 0.1123, 0.01034, 0.4876, 0.01298, 0.4806, 0.02053, 0.4827, 0.01996, 0.4892, 0.006918, 0.5275, 0.0185, 0.5293, 0.0113, 0.9872, 8.575e-05, 0.9874, 0.006889, 0.4736, 8.546e-05, 0.01266, 0.01133, 0.01278, 0.01852, 0.4719, 0.01852, 0.4719, 0.01133, 0.01278, 0.2307, 0.01727, 0.2104, 0.4722, 0.0185, 0.5293, 0.2104, 0.5282, 0.2303, 0.9829, 0.0113, 0.9872, 0.2422, 0.04724, 0.2437, 0.04044, 0.2533, 0.04026, 0.2537, 0.04775, 0.6826, 0.0326, 0.683, 0.04009, 0.2532, 0.04005, 0.2535, 0.03274, 0.2104, 0.5282, 0.2219, 0.5264, 0.2416, 0.9826, 0.2303, 0.9829, 0.2104, 0.4722, 0.2307, 0.01727, 0.242, 0.01754, 0.2219, 0.4741, 0.2084, 0.4824, 0.2104, 0.4722, 0.2219, 0.4741, 0.2159, 0.4807, 0.2083, 0.5179, 0.2158, 0.5198, 0.2219, 0.5264, 0.2104, 0.5282, 0.6932, 0.0331, 0.6918, 0.03994, 0.683, 0.04009, 0.6826, 0.0326, 0.02049, 0.5185, 0.2083, 0.5179, 0.2104, 0.5282, 0.0185, 0.5293, 0.02053, 0.4827, 0.01852, 0.4719, 0.2104, 0.4722, 0.2084, 0.4824, 0.01298, 0.4806, 0.006889, 0.4736, 0.01852, 0.4719, 0.02053, 0.4827, 0.01302, 0.5205, 0.02049, 0.5185, 0.0185, 0.5293, 0.006918, 0.5275, 0.2537, 0.04775, 0.2533, 0.04026, 0.6831, 0.04029, 0.6827, 0.04767, 0.2535, 0.07277, 0.2537, 0.04775, 0.6827, 0.04767, 0.6828, 0.07267, 0.693, 0.007134, 0.6932, 0.0331, 0.6826, 0.0326, 0.6828, 0.007612, 0.6828, 0.007612, 0.6826, 0.0326, 0.2535, 0.03274, 0.2535, 0.007701, 0.2424, 0.07326, 0.2422, 0.04724, 0.2537, 0.04775, 0.2535, 0.07277, 0.01302, 0.5205, 0.01053, 0.5139, 0.01992, 0.5121, 0.02049, 0.5185, 0.4703, 0.08714, 0.4704, 0.1127, 0.4607, 0.1123, 0.4608, 0.08754, 0.4608, 0.08754, 0.4607, 0.1123, 0.252, 0.1124, 0.2521, 0.08768, 0.02049, 0.5185, 0.01992, 0.5121, 0.2088, 0.5117, 0.2083, 0.5179, 0.2083, 0.5179, 0.2088, 0.5117, 0.2183, 0.5133, 0.2158, 0.5198, 0.6828, 0.07267, 0.6827, 0.04767, 0.6932, 0.0472, 0.6931, 0.07316, 0.2521, 0.08768, 0.252, 0.1124, 0.2423, 0.1129, 0.2422, 0.08733, 0.2535, 0.007701, 0.2535, 0.03274, 0.2423, 0.03326, 0.2422, 0.007268, 0.2532, 8.546e-05, 0.2535, 0.007701, 0.2422, 0.007268, 0.2437, 0.0002813, 0.2517, 0.08038, 0.2521, 0.08768, 0.2422, 0.08733, 0.2435, 0.08052, 0.6831, 0.08021, 0.6828, 0.07267, 0.6931, 0.07316, 0.6917, 0.08006, 0.4612, 0.08042, 0.4608, 0.08754, 0.2521, 0.08768, 0.2517, 0.08038, 0.469, 0.08052, 0.4703, 0.08714, 0.4608, 0.08754, 0.4612, 0.08042, 0.2439, 0.08006, 0.2424, 0.07326, 0.2535, 0.07277, 0.2532, 0.08021, 0.6831, 0.0001762, 0.6828, 0.007612, 0.2535, 0.007701, 0.2532, 8.546e-05, 0.6916, 0.0003034, 0.693, 0.007134, 0.6828, 0.007612, 0.6831, 0.0001762, 0.2532, 0.08021, 0.2535, 0.07277, 0.6828, 0.07267, 0.6831, 0.08021, 0.01053, 0.5139, 0.01034, 0.4876, 0.01996, 0.4892, 0.01992, 0.5121, 0.01992, 0.5121, 0.01996, 0.4892, 0.2089, 0.4891, 0.2088, 0.5117, 0.2088, 0.5117, 0.2089, 0.4891, 0.2183, 0.4875, 0.2183, 0.5133])
me_cube.materials.append(mat_material)
me_cube.use_remesh_preserve_volume = False
me_cube.use_remesh_preserve_attributes = False
me_cube.use_mirror_vertex_groups = False
me_cube.update()

# ---- objects
ob_cube_006 = bpy.data.objects.new('Cube.006', me_cube_010)
ob_cube_005 = bpy.data.objects.new('Cube.005', me_cube_009)
ob_cube_004 = bpy.data.objects.new('Cube.004', me_cube_008)
ob_cube_003 = bpy.data.objects.new('Cube.003', me_cube_007)
ob_cube_001 = bpy.data.objects.new('Cube.001', me_cube_006)
ob_cube = bpy.data.objects.new('Cube', me_cube)
ob_camera = bpy.data.objects.new('Camera', cam_camera)

# ---- transforms, parenting, visibility, modifiers, constraints
ob_cube_006.location = (0.0, 0.0, 0.9135)
ob_cube_006.rotation_euler = (0.0, 3.142, 0.0)
ob_cube_006.scale = (1.0, 1.0, 1.0)
ob_cube_006.lock_rotations_4d = False
ob_cube_006.empty_display_type = 'ARROWS'
ob_cube_006.lineart.crease_threshold = 0.0
ob_cube_005.location = (0.0, 0.0, 0.7468)
ob_cube_005.rotation_euler = (0.0, 3.142, 0.0)
ob_cube_005.scale = (1.0, 1.0, 1.0)
ob_cube_005.lock_rotations_4d = False
ob_cube_005.empty_display_type = 'ARROWS'
ob_cube_005.lineart.crease_threshold = 0.0
ob_cube_004.location = (0.0, 0.0, 0.4134)
ob_cube_004.rotation_euler = (0.0, 3.142, 0.0)
ob_cube_004.scale = (1.0, 1.0, 1.0)
ob_cube_004.lock_rotations_4d = False
ob_cube_004.empty_display_type = 'ARROWS'
ob_cube_004.lineart.crease_threshold = 0.0
ob_cube_003.location = (0.0, 0.0, 0.5801)
ob_cube_003.rotation_euler = (0.0, 3.142, 0.0)
ob_cube_003.scale = (1.0, 1.0, 1.0)
ob_cube_003.lock_rotations_4d = False
ob_cube_003.empty_display_type = 'ARROWS'
ob_cube_003.lineart.crease_threshold = 0.0
ob_cube_001.location = (0.0, 0.0, 0.2467)
ob_cube_001.rotation_euler = (0.0, 3.142, 0.0)
ob_cube_001.scale = (1.0, 1.0, 1.0)
ob_cube_001.lock_rotations_4d = False
ob_cube_001.empty_display_type = 'ARROWS'
ob_cube_001.lineart.crease_threshold = 0.0
ob_cube.location = (0.0, 0.0, 0.08)
ob_cube.rotation_euler = (0.0, 3.142, 0.0)
ob_cube.scale = (1.0, 1.0, 1.0)
ob_cube.lock_rotations_4d = False
ob_cube.empty_display_type = 'ARROWS'
ob_cube.lineart.crease_threshold = 0.0
ob_camera.location = (7.481, -6.508, 5.344)
ob_camera.rotation_euler = (1.109, 0.0, 0.8149)
ob_camera.lock_rotations_4d = False
ob_camera.empty_display_type = 'ARROWS'
ob_camera.color = (0.0, 0.0, 0.0, 0.0)
ob_camera.display_type = 'WIRE'
ob_camera.lineart.crease_threshold = 0.0

# ---- collection membership
col_collection_1.objects.link(ob_cube_006)
col_collection_1.objects.link(ob_cube_005)
col_collection_1.objects.link(ob_cube_004)
col_collection_1.objects.link(ob_cube_003)
col_collection_1.objects.link(ob_cube_001)
col_collection_1.objects.link(ob_cube)
col_collection_1.objects.link(ob_camera)

# ---- scene / render settings (as saved in the file)
scene.camera = ob_camera
scene.frame_start = 1; scene.frame_end = 250; scene.frame_set(1)
scene.render.engine = 'BLENDER_EEVEE_NEXT'
scene.render.resolution_percentage = 50
scene.render.dither_intensity = 0.0
scene.cycles.use_denoising = False
scene.cycles.samples = 128
scene.cycles.sampling_pattern = 'TABULATED_SOBOL'
scene.cycles.use_adaptive_sampling = False
scene.cycles.use_light_tree = False
scene.cycles.blur_glossy = 0.0
scene.cycles.sample_clamp_indirect = 0.0
scene.view_settings.view_transform = 'Standard'
bpy.context.view_layer.update()

# ---- added for rendering (the .blend has no usable light): sun
light_auto_sun = bpy.data.lights.new('AutoSun', 'SUN')
light_auto_sun.energy = 3.0
light_auto_sun.angle = 0.0523599
ob_auto_sun = bpy.data.objects.new('AutoSun', light_auto_sun)
scene.collection.objects.link(ob_auto_sun)
ob_auto_sun.rotation_euler = (0.872665, 0.174533, 0.523599)
bpy.context.view_layer.update()

